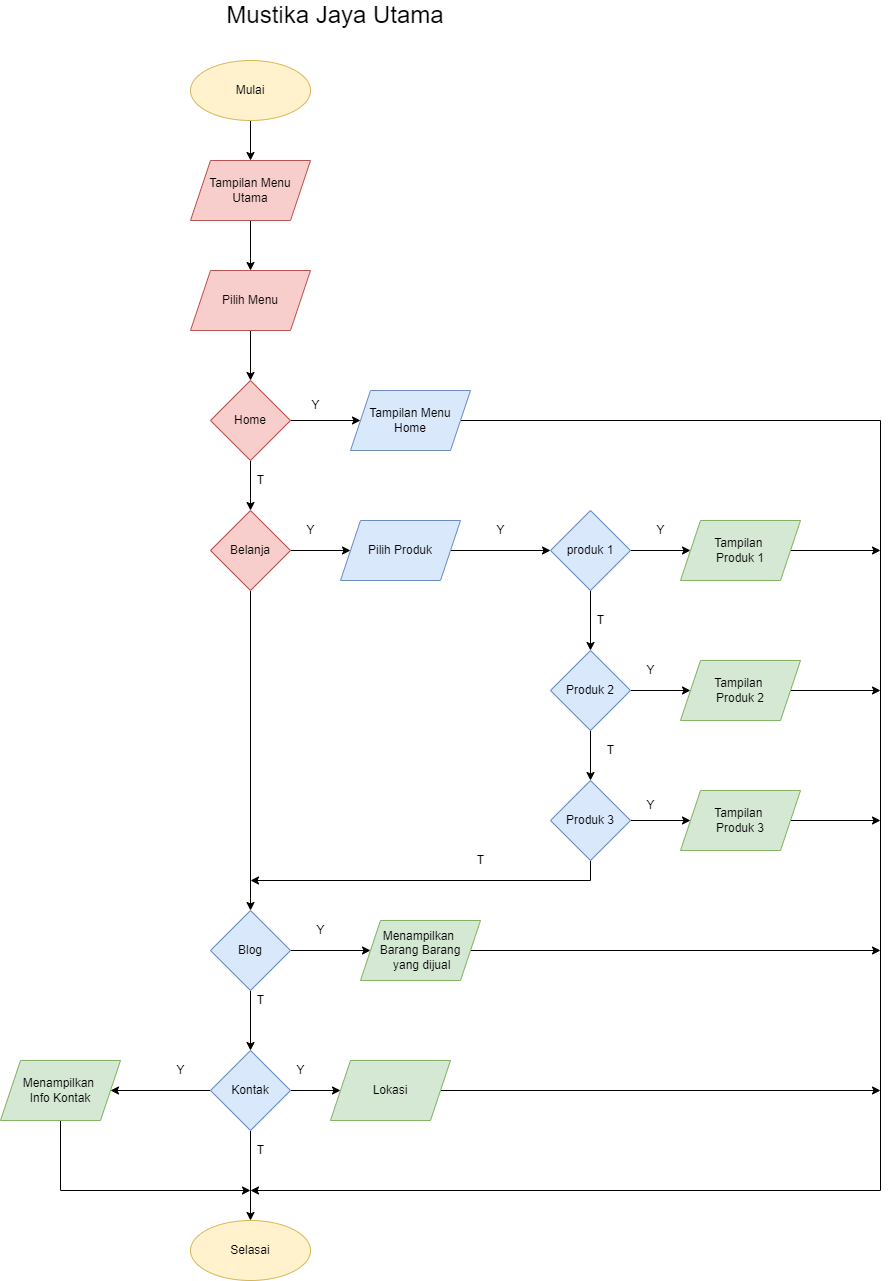

The diagram above was exported from draw.io. Its source (the exported page's mxGraphModel, read from the mxfile embedded in the PNG):
<mxGraphModel dx="2310" dy="927" grid="1" gridSize="10" guides="1" tooltips="1" connect="1" arrows="1" fold="1" page="1" pageScale="1" pageWidth="827" pageHeight="1169" math="0" shadow="0">
  <root>
    <mxCell id="WIyWlLk6GJQsqaUBKTNV-0" />
    <mxCell id="WIyWlLk6GJQsqaUBKTNV-1" parent="WIyWlLk6GJQsqaUBKTNV-0" />
    <mxCell id="UTwUduiH1vZv-pEJCdHN-3" style="edgeStyle=orthogonalEdgeStyle;rounded=0;orthogonalLoop=1;jettySize=auto;html=1;" parent="WIyWlLk6GJQsqaUBKTNV-1" source="UTwUduiH1vZv-pEJCdHN-0" target="UTwUduiH1vZv-pEJCdHN-1" edge="1">
      <mxGeometry relative="1" as="geometry" />
    </mxCell>
    <mxCell id="UTwUduiH1vZv-pEJCdHN-0" value="Mulai" style="ellipse;whiteSpace=wrap;html=1;fillColor=#fff2cc;strokeColor=#d6b656;" parent="WIyWlLk6GJQsqaUBKTNV-1" vertex="1">
      <mxGeometry x="120" y="70" width="120" height="60" as="geometry" />
    </mxCell>
    <mxCell id="UTwUduiH1vZv-pEJCdHN-4" style="edgeStyle=orthogonalEdgeStyle;rounded=0;orthogonalLoop=1;jettySize=auto;html=1;entryX=0.5;entryY=0;entryDx=0;entryDy=0;" parent="WIyWlLk6GJQsqaUBKTNV-1" source="UTwUduiH1vZv-pEJCdHN-1" target="UTwUduiH1vZv-pEJCdHN-2" edge="1">
      <mxGeometry relative="1" as="geometry" />
    </mxCell>
    <mxCell id="UTwUduiH1vZv-pEJCdHN-1" value="Tampilan Menu Utama" style="shape=parallelogram;perimeter=parallelogramPerimeter;whiteSpace=wrap;html=1;fixedSize=1;fillColor=#f8cecc;strokeColor=#b85450;" parent="WIyWlLk6GJQsqaUBKTNV-1" vertex="1">
      <mxGeometry x="120" y="170" width="120" height="60" as="geometry" />
    </mxCell>
    <mxCell id="UTwUduiH1vZv-pEJCdHN-6" style="edgeStyle=orthogonalEdgeStyle;rounded=0;orthogonalLoop=1;jettySize=auto;html=1;entryX=0.5;entryY=0;entryDx=0;entryDy=0;" parent="WIyWlLk6GJQsqaUBKTNV-1" source="UTwUduiH1vZv-pEJCdHN-2" target="UTwUduiH1vZv-pEJCdHN-5" edge="1">
      <mxGeometry relative="1" as="geometry" />
    </mxCell>
    <mxCell id="UTwUduiH1vZv-pEJCdHN-2" value="Pilih Menu" style="shape=parallelogram;perimeter=parallelogramPerimeter;whiteSpace=wrap;html=1;fixedSize=1;fillColor=#f8cecc;strokeColor=#b85450;" parent="WIyWlLk6GJQsqaUBKTNV-1" vertex="1">
      <mxGeometry x="120" y="280" width="120" height="60" as="geometry" />
    </mxCell>
    <mxCell id="UTwUduiH1vZv-pEJCdHN-8" style="edgeStyle=orthogonalEdgeStyle;rounded=0;orthogonalLoop=1;jettySize=auto;html=1;entryX=0;entryY=0.5;entryDx=0;entryDy=0;" parent="WIyWlLk6GJQsqaUBKTNV-1" source="UTwUduiH1vZv-pEJCdHN-5" target="UTwUduiH1vZv-pEJCdHN-7" edge="1">
      <mxGeometry relative="1" as="geometry" />
    </mxCell>
    <mxCell id="UTwUduiH1vZv-pEJCdHN-10" style="edgeStyle=orthogonalEdgeStyle;rounded=0;orthogonalLoop=1;jettySize=auto;html=1;entryX=0.5;entryY=0;entryDx=0;entryDy=0;" parent="WIyWlLk6GJQsqaUBKTNV-1" source="UTwUduiH1vZv-pEJCdHN-5" target="UTwUduiH1vZv-pEJCdHN-9" edge="1">
      <mxGeometry relative="1" as="geometry" />
    </mxCell>
    <mxCell id="UTwUduiH1vZv-pEJCdHN-5" value="Home" style="rhombus;whiteSpace=wrap;html=1;fillColor=#f8cecc;strokeColor=#b85450;" parent="WIyWlLk6GJQsqaUBKTNV-1" vertex="1">
      <mxGeometry x="140" y="390" width="80" height="80" as="geometry" />
    </mxCell>
    <mxCell id="UTwUduiH1vZv-pEJCdHN-37" style="edgeStyle=orthogonalEdgeStyle;rounded=0;orthogonalLoop=1;jettySize=auto;html=1;" parent="WIyWlLk6GJQsqaUBKTNV-1" source="UTwUduiH1vZv-pEJCdHN-7" edge="1">
      <mxGeometry relative="1" as="geometry">
        <mxPoint x="180" y="1200" as="targetPoint" />
        <Array as="points">
          <mxPoint x="810" y="430" />
          <mxPoint x="810" y="1200" />
        </Array>
      </mxGeometry>
    </mxCell>
    <mxCell id="UTwUduiH1vZv-pEJCdHN-7" value="Tampilan Menu&lt;br&gt;Home" style="shape=parallelogram;perimeter=parallelogramPerimeter;whiteSpace=wrap;html=1;fixedSize=1;fillColor=#dae8fc;strokeColor=#6c8ebf;" parent="WIyWlLk6GJQsqaUBKTNV-1" vertex="1">
      <mxGeometry x="280" y="400" width="120" height="60" as="geometry" />
    </mxCell>
    <mxCell id="UTwUduiH1vZv-pEJCdHN-12" style="edgeStyle=orthogonalEdgeStyle;rounded=0;orthogonalLoop=1;jettySize=auto;html=1;entryX=0;entryY=0.5;entryDx=0;entryDy=0;" parent="WIyWlLk6GJQsqaUBKTNV-1" source="UTwUduiH1vZv-pEJCdHN-9" target="UTwUduiH1vZv-pEJCdHN-11" edge="1">
      <mxGeometry relative="1" as="geometry" />
    </mxCell>
    <mxCell id="UTwUduiH1vZv-pEJCdHN-29" style="edgeStyle=orthogonalEdgeStyle;rounded=0;orthogonalLoop=1;jettySize=auto;html=1;entryX=0.5;entryY=0;entryDx=0;entryDy=0;" parent="WIyWlLk6GJQsqaUBKTNV-1" source="UTwUduiH1vZv-pEJCdHN-9" target="UTwUduiH1vZv-pEJCdHN-24" edge="1">
      <mxGeometry relative="1" as="geometry" />
    </mxCell>
    <mxCell id="UTwUduiH1vZv-pEJCdHN-9" value="Belanja" style="rhombus;whiteSpace=wrap;html=1;fillColor=#f8cecc;strokeColor=#b85450;" parent="WIyWlLk6GJQsqaUBKTNV-1" vertex="1">
      <mxGeometry x="140" y="520" width="80" height="80" as="geometry" />
    </mxCell>
    <mxCell id="UTwUduiH1vZv-pEJCdHN-14" style="edgeStyle=orthogonalEdgeStyle;rounded=0;orthogonalLoop=1;jettySize=auto;html=1;entryX=0;entryY=0.5;entryDx=0;entryDy=0;" parent="WIyWlLk6GJQsqaUBKTNV-1" source="UTwUduiH1vZv-pEJCdHN-11" target="UTwUduiH1vZv-pEJCdHN-13" edge="1">
      <mxGeometry relative="1" as="geometry" />
    </mxCell>
    <mxCell id="UTwUduiH1vZv-pEJCdHN-11" value="Pilih Produk" style="shape=parallelogram;perimeter=parallelogramPerimeter;whiteSpace=wrap;html=1;fixedSize=1;fillColor=#dae8fc;strokeColor=#6c8ebf;" parent="WIyWlLk6GJQsqaUBKTNV-1" vertex="1">
      <mxGeometry x="270" y="530" width="120" height="60" as="geometry" />
    </mxCell>
    <mxCell id="UTwUduiH1vZv-pEJCdHN-16" style="edgeStyle=orthogonalEdgeStyle;rounded=0;orthogonalLoop=1;jettySize=auto;html=1;" parent="WIyWlLk6GJQsqaUBKTNV-1" source="UTwUduiH1vZv-pEJCdHN-13" target="UTwUduiH1vZv-pEJCdHN-15" edge="1">
      <mxGeometry relative="1" as="geometry" />
    </mxCell>
    <mxCell id="UTwUduiH1vZv-pEJCdHN-18" style="edgeStyle=orthogonalEdgeStyle;rounded=0;orthogonalLoop=1;jettySize=auto;html=1;entryX=0.5;entryY=0;entryDx=0;entryDy=0;" parent="WIyWlLk6GJQsqaUBKTNV-1" source="UTwUduiH1vZv-pEJCdHN-13" target="UTwUduiH1vZv-pEJCdHN-17" edge="1">
      <mxGeometry relative="1" as="geometry" />
    </mxCell>
    <mxCell id="UTwUduiH1vZv-pEJCdHN-13" value="produk 1" style="rhombus;whiteSpace=wrap;html=1;fillColor=#dae8fc;strokeColor=#6c8ebf;" parent="WIyWlLk6GJQsqaUBKTNV-1" vertex="1">
      <mxGeometry x="480" y="520" width="80" height="80" as="geometry" />
    </mxCell>
    <mxCell id="UTwUduiH1vZv-pEJCdHN-40" style="edgeStyle=orthogonalEdgeStyle;rounded=0;orthogonalLoop=1;jettySize=auto;html=1;" parent="WIyWlLk6GJQsqaUBKTNV-1" source="UTwUduiH1vZv-pEJCdHN-15" edge="1">
      <mxGeometry relative="1" as="geometry">
        <mxPoint x="810" y="560" as="targetPoint" />
      </mxGeometry>
    </mxCell>
    <mxCell id="UTwUduiH1vZv-pEJCdHN-15" value="Tampilan&amp;nbsp;&lt;br&gt;Produk 1" style="shape=parallelogram;perimeter=parallelogramPerimeter;whiteSpace=wrap;html=1;fixedSize=1;fillColor=#d5e8d4;strokeColor=#82b366;" parent="WIyWlLk6GJQsqaUBKTNV-1" vertex="1">
      <mxGeometry x="610" y="530" width="120" height="60" as="geometry" />
    </mxCell>
    <mxCell id="UTwUduiH1vZv-pEJCdHN-20" style="edgeStyle=orthogonalEdgeStyle;rounded=0;orthogonalLoop=1;jettySize=auto;html=1;" parent="WIyWlLk6GJQsqaUBKTNV-1" source="UTwUduiH1vZv-pEJCdHN-17" target="UTwUduiH1vZv-pEJCdHN-19" edge="1">
      <mxGeometry relative="1" as="geometry" />
    </mxCell>
    <mxCell id="UTwUduiH1vZv-pEJCdHN-52" style="edgeStyle=orthogonalEdgeStyle;rounded=0;orthogonalLoop=1;jettySize=auto;html=1;entryX=0.5;entryY=0;entryDx=0;entryDy=0;" parent="WIyWlLk6GJQsqaUBKTNV-1" source="UTwUduiH1vZv-pEJCdHN-17" target="UTwUduiH1vZv-pEJCdHN-21" edge="1">
      <mxGeometry relative="1" as="geometry" />
    </mxCell>
    <mxCell id="UTwUduiH1vZv-pEJCdHN-17" value="Produk 2" style="rhombus;whiteSpace=wrap;html=1;fillColor=#dae8fc;strokeColor=#6c8ebf;" parent="WIyWlLk6GJQsqaUBKTNV-1" vertex="1">
      <mxGeometry x="480" y="660" width="80" height="80" as="geometry" />
    </mxCell>
    <mxCell id="UTwUduiH1vZv-pEJCdHN-41" style="edgeStyle=orthogonalEdgeStyle;rounded=0;orthogonalLoop=1;jettySize=auto;html=1;" parent="WIyWlLk6GJQsqaUBKTNV-1" source="UTwUduiH1vZv-pEJCdHN-19" edge="1">
      <mxGeometry relative="1" as="geometry">
        <mxPoint x="810" y="700" as="targetPoint" />
      </mxGeometry>
    </mxCell>
    <mxCell id="UTwUduiH1vZv-pEJCdHN-19" value="Tampilan&amp;nbsp;&lt;br&gt;Produk 2" style="shape=parallelogram;perimeter=parallelogramPerimeter;whiteSpace=wrap;html=1;fixedSize=1;fillColor=#d5e8d4;strokeColor=#82b366;" parent="WIyWlLk6GJQsqaUBKTNV-1" vertex="1">
      <mxGeometry x="610" y="670" width="120" height="60" as="geometry" />
    </mxCell>
    <mxCell id="UTwUduiH1vZv-pEJCdHN-23" style="edgeStyle=orthogonalEdgeStyle;rounded=0;orthogonalLoop=1;jettySize=auto;html=1;" parent="WIyWlLk6GJQsqaUBKTNV-1" source="UTwUduiH1vZv-pEJCdHN-21" target="UTwUduiH1vZv-pEJCdHN-22" edge="1">
      <mxGeometry relative="1" as="geometry" />
    </mxCell>
    <mxCell id="UTwUduiH1vZv-pEJCdHN-56" style="edgeStyle=orthogonalEdgeStyle;rounded=0;orthogonalLoop=1;jettySize=auto;html=1;" parent="WIyWlLk6GJQsqaUBKTNV-1" source="UTwUduiH1vZv-pEJCdHN-21" edge="1">
      <mxGeometry relative="1" as="geometry">
        <mxPoint x="180" y="890" as="targetPoint" />
        <Array as="points">
          <mxPoint x="520" y="890" />
        </Array>
      </mxGeometry>
    </mxCell>
    <mxCell id="UTwUduiH1vZv-pEJCdHN-21" value="Produk 3" style="rhombus;whiteSpace=wrap;html=1;fillColor=#dae8fc;strokeColor=#6c8ebf;" parent="WIyWlLk6GJQsqaUBKTNV-1" vertex="1">
      <mxGeometry x="480" y="790" width="80" height="80" as="geometry" />
    </mxCell>
    <mxCell id="UTwUduiH1vZv-pEJCdHN-42" style="edgeStyle=orthogonalEdgeStyle;rounded=0;orthogonalLoop=1;jettySize=auto;html=1;" parent="WIyWlLk6GJQsqaUBKTNV-1" source="UTwUduiH1vZv-pEJCdHN-22" edge="1">
      <mxGeometry relative="1" as="geometry">
        <mxPoint x="810" y="830" as="targetPoint" />
      </mxGeometry>
    </mxCell>
    <mxCell id="UTwUduiH1vZv-pEJCdHN-22" value="Tampilan &lt;br&gt;Produk 3" style="shape=parallelogram;perimeter=parallelogramPerimeter;whiteSpace=wrap;html=1;fixedSize=1;fillColor=#d5e8d4;strokeColor=#82b366;" parent="WIyWlLk6GJQsqaUBKTNV-1" vertex="1">
      <mxGeometry x="610" y="800" width="120" height="60" as="geometry" />
    </mxCell>
    <mxCell id="UTwUduiH1vZv-pEJCdHN-27" style="edgeStyle=orthogonalEdgeStyle;rounded=0;orthogonalLoop=1;jettySize=auto;html=1;entryX=0.5;entryY=0;entryDx=0;entryDy=0;" parent="WIyWlLk6GJQsqaUBKTNV-1" source="UTwUduiH1vZv-pEJCdHN-24" target="UTwUduiH1vZv-pEJCdHN-25" edge="1">
      <mxGeometry relative="1" as="geometry" />
    </mxCell>
    <mxCell id="UTwUduiH1vZv-pEJCdHN-32" style="edgeStyle=orthogonalEdgeStyle;rounded=0;orthogonalLoop=1;jettySize=auto;html=1;entryX=0;entryY=0.5;entryDx=0;entryDy=0;" parent="WIyWlLk6GJQsqaUBKTNV-1" source="UTwUduiH1vZv-pEJCdHN-24" target="UTwUduiH1vZv-pEJCdHN-30" edge="1">
      <mxGeometry relative="1" as="geometry" />
    </mxCell>
    <mxCell id="UTwUduiH1vZv-pEJCdHN-24" value="Blog" style="rhombus;whiteSpace=wrap;html=1;fillColor=#dae8fc;strokeColor=#6c8ebf;" parent="WIyWlLk6GJQsqaUBKTNV-1" vertex="1">
      <mxGeometry x="140" y="920" width="80" height="80" as="geometry" />
    </mxCell>
    <mxCell id="UTwUduiH1vZv-pEJCdHN-28" style="edgeStyle=orthogonalEdgeStyle;rounded=0;orthogonalLoop=1;jettySize=auto;html=1;entryX=0.5;entryY=0;entryDx=0;entryDy=0;" parent="WIyWlLk6GJQsqaUBKTNV-1" source="UTwUduiH1vZv-pEJCdHN-25" target="UTwUduiH1vZv-pEJCdHN-26" edge="1">
      <mxGeometry relative="1" as="geometry" />
    </mxCell>
    <mxCell id="UTwUduiH1vZv-pEJCdHN-35" style="edgeStyle=orthogonalEdgeStyle;rounded=0;orthogonalLoop=1;jettySize=auto;html=1;entryX=0;entryY=0.5;entryDx=0;entryDy=0;" parent="WIyWlLk6GJQsqaUBKTNV-1" source="UTwUduiH1vZv-pEJCdHN-25" target="UTwUduiH1vZv-pEJCdHN-33" edge="1">
      <mxGeometry relative="1" as="geometry" />
    </mxCell>
    <mxCell id="UTwUduiH1vZv-pEJCdHN-44" style="edgeStyle=orthogonalEdgeStyle;rounded=0;orthogonalLoop=1;jettySize=auto;html=1;entryX=1;entryY=0.5;entryDx=0;entryDy=0;" parent="WIyWlLk6GJQsqaUBKTNV-1" source="UTwUduiH1vZv-pEJCdHN-25" target="UTwUduiH1vZv-pEJCdHN-43" edge="1">
      <mxGeometry relative="1" as="geometry" />
    </mxCell>
    <mxCell id="UTwUduiH1vZv-pEJCdHN-25" value="Kontak" style="rhombus;whiteSpace=wrap;html=1;fillColor=#dae8fc;strokeColor=#6c8ebf;" parent="WIyWlLk6GJQsqaUBKTNV-1" vertex="1">
      <mxGeometry x="140" y="1060" width="80" height="80" as="geometry" />
    </mxCell>
    <mxCell id="UTwUduiH1vZv-pEJCdHN-26" value="Selasai" style="ellipse;whiteSpace=wrap;html=1;fillColor=#fff2cc;strokeColor=#d6b656;" parent="WIyWlLk6GJQsqaUBKTNV-1" vertex="1">
      <mxGeometry x="120" y="1230" width="120" height="60" as="geometry" />
    </mxCell>
    <mxCell id="UTwUduiH1vZv-pEJCdHN-39" style="edgeStyle=orthogonalEdgeStyle;rounded=0;orthogonalLoop=1;jettySize=auto;html=1;" parent="WIyWlLk6GJQsqaUBKTNV-1" source="UTwUduiH1vZv-pEJCdHN-30" edge="1">
      <mxGeometry relative="1" as="geometry">
        <mxPoint x="810" y="960" as="targetPoint" />
      </mxGeometry>
    </mxCell>
    <mxCell id="UTwUduiH1vZv-pEJCdHN-30" value="Menampilkan&amp;nbsp;&lt;br&gt;Barang Barang&lt;br&gt;&amp;nbsp;yang dijual" style="shape=parallelogram;perimeter=parallelogramPerimeter;whiteSpace=wrap;html=1;fixedSize=1;fillColor=#d5e8d4;strokeColor=#82b366;" parent="WIyWlLk6GJQsqaUBKTNV-1" vertex="1">
      <mxGeometry x="290" y="930" width="120" height="60" as="geometry" />
    </mxCell>
    <mxCell id="UTwUduiH1vZv-pEJCdHN-36" style="edgeStyle=orthogonalEdgeStyle;rounded=0;orthogonalLoop=1;jettySize=auto;html=1;" parent="WIyWlLk6GJQsqaUBKTNV-1" source="UTwUduiH1vZv-pEJCdHN-33" edge="1">
      <mxGeometry relative="1" as="geometry">
        <mxPoint x="810" y="1100" as="targetPoint" />
      </mxGeometry>
    </mxCell>
    <mxCell id="UTwUduiH1vZv-pEJCdHN-33" value="Lokasi" style="shape=parallelogram;perimeter=parallelogramPerimeter;whiteSpace=wrap;html=1;fixedSize=1;fillColor=#d5e8d4;strokeColor=#82b366;" parent="WIyWlLk6GJQsqaUBKTNV-1" vertex="1">
      <mxGeometry x="260" y="1070" width="120" height="60" as="geometry" />
    </mxCell>
    <mxCell id="UTwUduiH1vZv-pEJCdHN-45" style="edgeStyle=orthogonalEdgeStyle;rounded=0;orthogonalLoop=1;jettySize=auto;html=1;" parent="WIyWlLk6GJQsqaUBKTNV-1" source="UTwUduiH1vZv-pEJCdHN-43" edge="1">
      <mxGeometry relative="1" as="geometry">
        <mxPoint x="180" y="1200" as="targetPoint" />
        <Array as="points">
          <mxPoint x="-10" y="1200" />
        </Array>
      </mxGeometry>
    </mxCell>
    <mxCell id="UTwUduiH1vZv-pEJCdHN-43" value="Menampilkan&amp;nbsp;&lt;br&gt;Info Kontak" style="shape=parallelogram;perimeter=parallelogramPerimeter;whiteSpace=wrap;html=1;fixedSize=1;size=20;fillColor=#d5e8d4;strokeColor=#82b366;" parent="WIyWlLk6GJQsqaUBKTNV-1" vertex="1">
      <mxGeometry x="-70" y="1070" width="120" height="60" as="geometry" />
    </mxCell>
    <mxCell id="UTwUduiH1vZv-pEJCdHN-46" value="Y" style="text;html=1;align=center;verticalAlign=middle;resizable=0;points=[];autosize=1;strokeColor=none;fillColor=none;" parent="WIyWlLk6GJQsqaUBKTNV-1" vertex="1">
      <mxGeometry x="230" y="400" width="30" height="30" as="geometry" />
    </mxCell>
    <mxCell id="UTwUduiH1vZv-pEJCdHN-47" value="T" style="text;html=1;align=center;verticalAlign=middle;resizable=0;points=[];autosize=1;strokeColor=none;fillColor=none;" parent="WIyWlLk6GJQsqaUBKTNV-1" vertex="1">
      <mxGeometry x="175" y="475" width="30" height="30" as="geometry" />
    </mxCell>
    <mxCell id="UTwUduiH1vZv-pEJCdHN-48" value="Y" style="text;html=1;align=center;verticalAlign=middle;resizable=0;points=[];autosize=1;strokeColor=none;fillColor=none;" parent="WIyWlLk6GJQsqaUBKTNV-1" vertex="1">
      <mxGeometry x="225" y="525" width="30" height="30" as="geometry" />
    </mxCell>
    <mxCell id="UTwUduiH1vZv-pEJCdHN-49" value="Y" style="text;html=1;align=center;verticalAlign=middle;resizable=0;points=[];autosize=1;strokeColor=none;fillColor=none;" parent="WIyWlLk6GJQsqaUBKTNV-1" vertex="1">
      <mxGeometry x="415" y="525" width="30" height="30" as="geometry" />
    </mxCell>
    <mxCell id="UTwUduiH1vZv-pEJCdHN-50" value="Y" style="text;html=1;align=center;verticalAlign=middle;resizable=0;points=[];autosize=1;strokeColor=none;fillColor=none;" parent="WIyWlLk6GJQsqaUBKTNV-1" vertex="1">
      <mxGeometry x="575" y="525" width="30" height="30" as="geometry" />
    </mxCell>
    <mxCell id="UTwUduiH1vZv-pEJCdHN-51" value="T" style="text;html=1;align=center;verticalAlign=middle;resizable=0;points=[];autosize=1;strokeColor=none;fillColor=none;" parent="WIyWlLk6GJQsqaUBKTNV-1" vertex="1">
      <mxGeometry x="515" y="615" width="30" height="30" as="geometry" />
    </mxCell>
    <mxCell id="UTwUduiH1vZv-pEJCdHN-53" value="Y" style="text;html=1;align=center;verticalAlign=middle;resizable=0;points=[];autosize=1;strokeColor=none;fillColor=none;" parent="WIyWlLk6GJQsqaUBKTNV-1" vertex="1">
      <mxGeometry x="565" y="665" width="30" height="30" as="geometry" />
    </mxCell>
    <mxCell id="UTwUduiH1vZv-pEJCdHN-54" value="T" style="text;html=1;align=center;verticalAlign=middle;resizable=0;points=[];autosize=1;strokeColor=none;fillColor=none;" parent="WIyWlLk6GJQsqaUBKTNV-1" vertex="1">
      <mxGeometry x="525" y="745" width="30" height="30" as="geometry" />
    </mxCell>
    <mxCell id="UTwUduiH1vZv-pEJCdHN-55" value="Y" style="text;html=1;align=center;verticalAlign=middle;resizable=0;points=[];autosize=1;strokeColor=none;fillColor=none;" parent="WIyWlLk6GJQsqaUBKTNV-1" vertex="1">
      <mxGeometry x="565" y="800" width="30" height="30" as="geometry" />
    </mxCell>
    <mxCell id="UTwUduiH1vZv-pEJCdHN-57" value="T" style="text;html=1;align=center;verticalAlign=middle;resizable=0;points=[];autosize=1;strokeColor=none;fillColor=none;" parent="WIyWlLk6GJQsqaUBKTNV-1" vertex="1">
      <mxGeometry x="395" y="855" width="30" height="30" as="geometry" />
    </mxCell>
    <mxCell id="UTwUduiH1vZv-pEJCdHN-58" value="Y" style="text;html=1;align=center;verticalAlign=middle;resizable=0;points=[];autosize=1;strokeColor=none;fillColor=none;" parent="WIyWlLk6GJQsqaUBKTNV-1" vertex="1">
      <mxGeometry x="235" y="925" width="30" height="30" as="geometry" />
    </mxCell>
    <mxCell id="UTwUduiH1vZv-pEJCdHN-59" value="T" style="text;html=1;align=center;verticalAlign=middle;resizable=0;points=[];autosize=1;strokeColor=none;fillColor=none;" parent="WIyWlLk6GJQsqaUBKTNV-1" vertex="1">
      <mxGeometry x="175" y="995" width="30" height="30" as="geometry" />
    </mxCell>
    <mxCell id="UTwUduiH1vZv-pEJCdHN-60" value="Y" style="text;html=1;align=center;verticalAlign=middle;resizable=0;points=[];autosize=1;strokeColor=none;fillColor=none;" parent="WIyWlLk6GJQsqaUBKTNV-1" vertex="1">
      <mxGeometry x="215" y="1065" width="30" height="30" as="geometry" />
    </mxCell>
    <mxCell id="UTwUduiH1vZv-pEJCdHN-61" value="Y" style="text;html=1;align=center;verticalAlign=middle;resizable=0;points=[];autosize=1;strokeColor=none;fillColor=none;" parent="WIyWlLk6GJQsqaUBKTNV-1" vertex="1">
      <mxGeometry x="95" y="1065" width="30" height="30" as="geometry" />
    </mxCell>
    <mxCell id="UTwUduiH1vZv-pEJCdHN-62" value="T" style="text;html=1;align=center;verticalAlign=middle;resizable=0;points=[];autosize=1;strokeColor=none;fillColor=none;" parent="WIyWlLk6GJQsqaUBKTNV-1" vertex="1">
      <mxGeometry x="175" y="1145" width="30" height="30" as="geometry" />
    </mxCell>
    <mxCell id="UTwUduiH1vZv-pEJCdHN-63" value="&lt;span style=&quot;font-size: 24px;&quot;&gt;Mustika Jaya Utama&lt;/span&gt;" style="text;html=1;strokeColor=none;fillColor=none;align=center;verticalAlign=middle;whiteSpace=wrap;rounded=0;" parent="WIyWlLk6GJQsqaUBKTNV-1" vertex="1">
      <mxGeometry x="140" y="10" width="250" height="30" as="geometry" />
    </mxCell>
  </root>
</mxGraphModel>